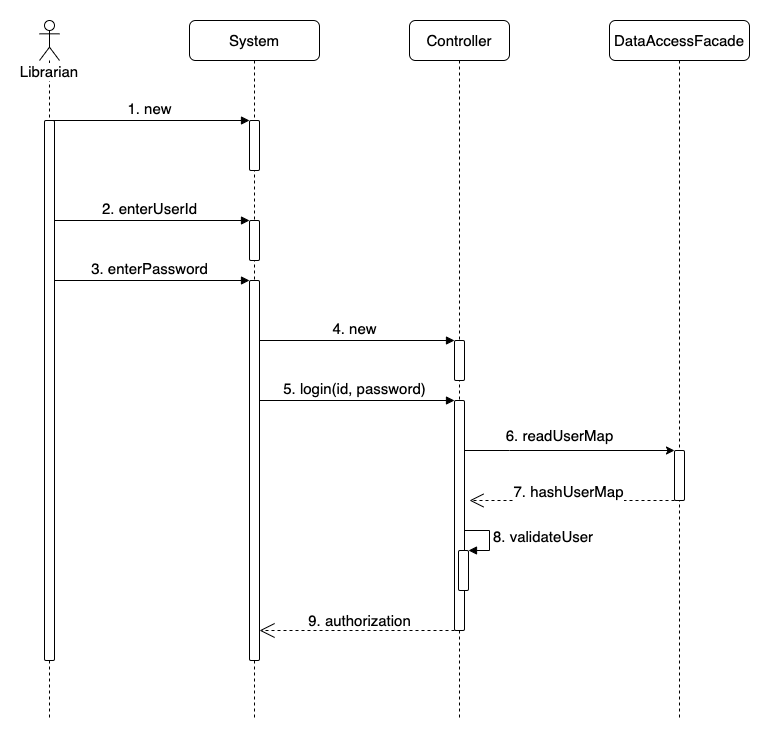

The diagram above was exported from draw.io. Its source (the exported page's mxGraphModel, read from the mxfile embedded in the PNG):
<mxGraphModel dx="973" dy="656" grid="1" gridSize="10" guides="1" tooltips="1" connect="1" arrows="1" fold="1" page="1" pageScale="1" pageWidth="850" pageHeight="1100" math="0" shadow="0">
  <root>
    <mxCell id="0" />
    <mxCell id="1" parent="0" />
    <mxCell id="jF8OkUva9RoHfPrsRbQa-22" value="5. login(id, password)" style="html=1;verticalAlign=bottom;endArrow=block;entryX=0;entryY=0;rounded=0;fontSize=15;" edge="1" target="jF8OkUva9RoHfPrsRbQa-21" parent="1" source="jF8OkUva9RoHfPrsRbQa-4">
      <mxGeometry relative="1" as="geometry">
        <mxPoint x="415" y="420" as="sourcePoint" />
      </mxGeometry>
    </mxCell>
    <mxCell id="jF8OkUva9RoHfPrsRbQa-19" value="4. new" style="html=1;verticalAlign=bottom;endArrow=block;entryX=0;entryY=0;rounded=0;fontSize=15;" edge="1" target="jF8OkUva9RoHfPrsRbQa-18" parent="1" source="jF8OkUva9RoHfPrsRbQa-4">
      <mxGeometry relative="1" as="geometry">
        <mxPoint x="415" y="360" as="sourcePoint" />
      </mxGeometry>
    </mxCell>
    <mxCell id="jF8OkUva9RoHfPrsRbQa-14" value="3. enterPassword" style="html=1;verticalAlign=bottom;endArrow=block;entryX=0;entryY=0;rounded=0;fontSize=15;" edge="1" target="jF8OkUva9RoHfPrsRbQa-13" parent="1" source="jF8OkUva9RoHfPrsRbQa-2">
      <mxGeometry relative="1" as="geometry">
        <mxPoint x="210" y="300" as="sourcePoint" />
      </mxGeometry>
    </mxCell>
    <mxCell id="jF8OkUva9RoHfPrsRbQa-11" value="2. enterUserId" style="html=1;verticalAlign=bottom;endArrow=block;entryX=0;entryY=0;rounded=0;fontSize=15;" edge="1" target="jF8OkUva9RoHfPrsRbQa-10" parent="1" source="jF8OkUva9RoHfPrsRbQa-2">
      <mxGeometry relative="1" as="geometry">
        <mxPoint x="210" y="240" as="sourcePoint" />
      </mxGeometry>
    </mxCell>
    <mxCell id="jF8OkUva9RoHfPrsRbQa-2" value="Librarian" style="shape=umlLifeline;participant=umlActor;perimeter=lifelinePerimeter;whiteSpace=wrap;html=1;container=1;collapsible=0;recursiveResize=0;verticalAlign=top;spacingTop=36;outlineConnect=0;sketch=0;shadow=0;rounded=0;glass=0;gradientColor=none;fontSize=15;spacing=2;labelBackgroundColor=default;" vertex="1" parent="1">
      <mxGeometry x="70" y="40" width="20" height="700" as="geometry" />
    </mxCell>
    <mxCell id="jF8OkUva9RoHfPrsRbQa-9" value="" style="html=1;points=[];perimeter=orthogonalPerimeter;rounded=1;shadow=0;glass=0;sketch=0;fontSize=15;gradientColor=none;" vertex="1" parent="jF8OkUva9RoHfPrsRbQa-2">
      <mxGeometry x="5" y="100" width="10" height="540" as="geometry" />
    </mxCell>
    <mxCell id="jF8OkUva9RoHfPrsRbQa-4" value="System" style="shape=umlLifeline;perimeter=lifelinePerimeter;whiteSpace=wrap;html=1;container=1;collapsible=0;recursiveResize=0;outlineConnect=0;rounded=1;shadow=0;glass=0;sketch=0;fontSize=15;gradientColor=none;" vertex="1" parent="1">
      <mxGeometry x="220" y="40" width="130" height="700" as="geometry" />
    </mxCell>
    <mxCell id="jF8OkUva9RoHfPrsRbQa-6" value="" style="html=1;points=[];perimeter=orthogonalPerimeter;rounded=1;shadow=0;glass=0;sketch=0;fontSize=15;gradientColor=none;" vertex="1" parent="jF8OkUva9RoHfPrsRbQa-4">
      <mxGeometry x="60" y="100" width="10" height="50" as="geometry" />
    </mxCell>
    <mxCell id="jF8OkUva9RoHfPrsRbQa-10" value="" style="html=1;points=[];perimeter=orthogonalPerimeter;rounded=1;shadow=0;glass=0;sketch=0;fontSize=15;gradientColor=none;" vertex="1" parent="jF8OkUva9RoHfPrsRbQa-4">
      <mxGeometry x="60" y="200" width="10" height="40" as="geometry" />
    </mxCell>
    <mxCell id="jF8OkUva9RoHfPrsRbQa-13" value="" style="html=1;points=[];perimeter=orthogonalPerimeter;rounded=1;shadow=0;glass=0;sketch=0;fontSize=15;gradientColor=none;" vertex="1" parent="jF8OkUva9RoHfPrsRbQa-4">
      <mxGeometry x="60" y="260" width="10" height="380" as="geometry" />
    </mxCell>
    <mxCell id="jF8OkUva9RoHfPrsRbQa-7" value="1. new" style="html=1;verticalAlign=bottom;endArrow=block;entryX=0;entryY=0;rounded=0;fontSize=15;" edge="1" target="jF8OkUva9RoHfPrsRbQa-6" parent="1" source="jF8OkUva9RoHfPrsRbQa-2">
      <mxGeometry relative="1" as="geometry">
        <mxPoint x="210" y="140" as="sourcePoint" />
      </mxGeometry>
    </mxCell>
    <mxCell id="jF8OkUva9RoHfPrsRbQa-17" value="Controller" style="shape=umlLifeline;perimeter=lifelinePerimeter;whiteSpace=wrap;html=1;container=1;collapsible=0;recursiveResize=0;outlineConnect=0;rounded=1;shadow=0;glass=0;sketch=0;fontSize=15;gradientColor=none;" vertex="1" parent="1">
      <mxGeometry x="440" y="40" width="100" height="700" as="geometry" />
    </mxCell>
    <mxCell id="jF8OkUva9RoHfPrsRbQa-30" value="8. validateUser" style="edgeStyle=orthogonalEdgeStyle;html=1;align=left;spacingLeft=2;endArrow=block;rounded=0;entryX=1;entryY=0;fontSize=15;" edge="1" target="jF8OkUva9RoHfPrsRbQa-29" parent="jF8OkUva9RoHfPrsRbQa-17">
      <mxGeometry relative="1" as="geometry">
        <mxPoint x="50" y="510" as="sourcePoint" />
        <Array as="points">
          <mxPoint x="80" y="510" />
        </Array>
      </mxGeometry>
    </mxCell>
    <mxCell id="jF8OkUva9RoHfPrsRbQa-18" value="" style="html=1;points=[];perimeter=orthogonalPerimeter;rounded=1;shadow=0;glass=0;sketch=0;fontSize=15;gradientColor=none;" vertex="1" parent="jF8OkUva9RoHfPrsRbQa-17">
      <mxGeometry x="45" y="320" width="10" height="40" as="geometry" />
    </mxCell>
    <mxCell id="jF8OkUva9RoHfPrsRbQa-21" value="" style="html=1;points=[];perimeter=orthogonalPerimeter;rounded=1;shadow=0;glass=0;sketch=0;fontSize=15;gradientColor=none;" vertex="1" parent="jF8OkUva9RoHfPrsRbQa-17">
      <mxGeometry x="45" y="380" width="10" height="230" as="geometry" />
    </mxCell>
    <mxCell id="jF8OkUva9RoHfPrsRbQa-29" value="" style="html=1;points=[];perimeter=orthogonalPerimeter;rounded=1;shadow=0;glass=0;sketch=0;fontSize=15;gradientColor=none;" vertex="1" parent="jF8OkUva9RoHfPrsRbQa-17">
      <mxGeometry x="49" y="530" width="10" height="40" as="geometry" />
    </mxCell>
    <mxCell id="jF8OkUva9RoHfPrsRbQa-24" value="DataAccessFacade" style="shape=umlLifeline;perimeter=lifelinePerimeter;whiteSpace=wrap;html=1;container=1;collapsible=0;recursiveResize=0;outlineConnect=0;rounded=1;shadow=0;glass=0;sketch=0;fontSize=15;gradientColor=none;" vertex="1" parent="1">
      <mxGeometry x="640" y="40" width="140" height="700" as="geometry" />
    </mxCell>
    <mxCell id="jF8OkUva9RoHfPrsRbQa-25" value="" style="html=1;points=[];perimeter=orthogonalPerimeter;rounded=1;shadow=0;glass=0;sketch=0;fontSize=15;gradientColor=none;" vertex="1" parent="jF8OkUva9RoHfPrsRbQa-24">
      <mxGeometry x="65" y="430" width="10" height="50" as="geometry" />
    </mxCell>
    <mxCell id="jF8OkUva9RoHfPrsRbQa-26" value="6.&amp;nbsp;readUserMap" style="rounded=0;orthogonalLoop=1;jettySize=auto;html=1;fontSize=15;" edge="1" parent="1" source="jF8OkUva9RoHfPrsRbQa-21" target="jF8OkUva9RoHfPrsRbQa-25">
      <mxGeometry x="-0.0952" y="15" relative="1" as="geometry">
        <Array as="points">
          <mxPoint x="540" y="470" />
        </Array>
        <mxPoint as="offset" />
      </mxGeometry>
    </mxCell>
    <mxCell id="jF8OkUva9RoHfPrsRbQa-27" style="edgeStyle=none;rounded=0;orthogonalLoop=1;jettySize=auto;html=1;fontSize=15;dashed=1;endArrow=open;endFill=0;endSize=12;" edge="1" parent="1" source="jF8OkUva9RoHfPrsRbQa-25">
      <mxGeometry relative="1" as="geometry">
        <mxPoint x="500" y="520" as="targetPoint" />
        <Array as="points">
          <mxPoint x="640" y="520" />
        </Array>
      </mxGeometry>
    </mxCell>
    <mxCell id="jF8OkUva9RoHfPrsRbQa-28" value="7. hashUserMap" style="edgeLabel;html=1;align=center;verticalAlign=middle;resizable=0;points=[];fontSize=15;" vertex="1" connectable="0" parent="jF8OkUva9RoHfPrsRbQa-27">
      <mxGeometry x="0.0439" y="-3" relative="1" as="geometry">
        <mxPoint y="-7" as="offset" />
      </mxGeometry>
    </mxCell>
    <mxCell id="jF8OkUva9RoHfPrsRbQa-31" value="9. authorization" style="edgeStyle=none;rounded=0;orthogonalLoop=1;jettySize=auto;html=1;fontSize=15;dashed=1;endArrow=open;endFill=0;endSize=13;" edge="1" parent="1" source="jF8OkUva9RoHfPrsRbQa-21">
      <mxGeometry x="-0.0256" y="-10" relative="1" as="geometry">
        <mxPoint x="290" y="650" as="targetPoint" />
        <Array as="points">
          <mxPoint x="420" y="650" />
        </Array>
        <mxPoint as="offset" />
      </mxGeometry>
    </mxCell>
  </root>
</mxGraphModel>